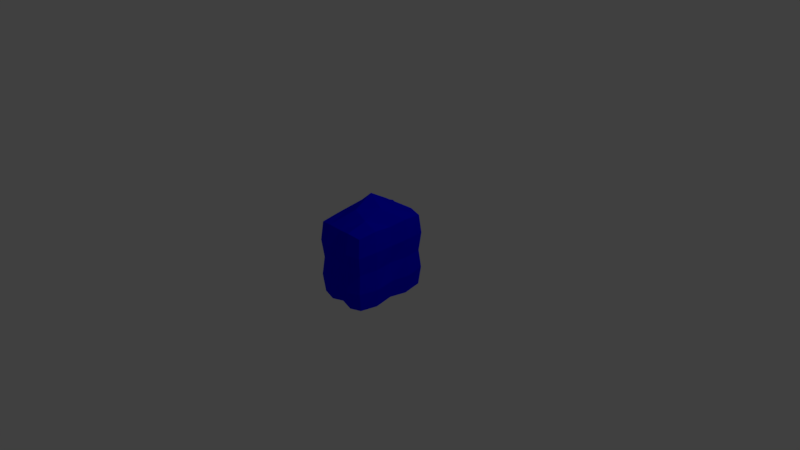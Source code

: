 # Source: BeaconBlue.blend  (saved by Blender 2.78.0; exported with 4.5.12 LTS)
import bpy
from mathutils import Matrix  # noqa: F401  (used for matrix-valued properties, if any)

bpy.ops.wm.read_factory_settings(use_empty=True)
scene = bpy.context.scene
scene.name = 'Scene'

# ---- collections
col_collection_1 = bpy.data.collections.new('Collection 1'); scene.collection.children.link(col_collection_1)

# ---- materials (node trees are filled in below, after node groups)
mat_material_051 = bpy.data.materials.new('Material.051')
mat_material_051.alpha_threshold = 0.0
mat_material_051.use_transparent_shadow = False
mat_material_051.diffuse_color = (0.0, 0.0, 0.0, 1.0)
mat_material_051.roughness = 0.5
mat_material_051.specular_intensity = 0.0
mat_material_002 = bpy.data.materials.new('Material.002')
mat_material_002.alpha_threshold = 0.0
mat_material_002.use_transparent_shadow = False
mat_material_002.diffuse_color = (0.0, 0.0, 1.0, 1.0)
mat_material_002.roughness = 0.5

# ---- material node trees

# ---- world
world_world = bpy.data.worlds.new('World'); scene.world = world_world
world_world.color = (0.05088, 0.05088, 0.05088)
world_world.use_sun_shadow = False
world_world.sun_shadow_jitter_overblur = 0.0
world_world.cycles.sampling_method = 'MANUAL'

# ---- cameras
cam_camera = bpy.data.cameras.new('Camera')
cam_camera.clip_end = 100.0
cam_camera.lens = 35.0
cam_camera.sensor_width = 32.0
cam_camera.sensor_height = 18.0
cam_camera.ortho_scale = 7.314
cam_camera.dof.focus_distance = 0.0
cam_camera.dof.aperture_fstop = 128.0

# ---- lights
light_lamp = bpy.data.lights.new('Lamp', 'POINT')
light_lamp.transmission_factor = 0.0
light_lamp.cutoff_distance = 30.0
light_lamp.energy = 100.0
light_lamp.shadow_buffer_clip_start = 1.001
light_lamp.shadow_soft_size = 0.1
light_lamp.shadow_maximum_resolution = 0.006
light_lamp.use_absolute_resolution = True

# ---- meshes
me_plane_008 = bpy.data.meshes.new('Plane.008')
me_plane_008.from_pydata([(0.03132, -0.03502, -0.02802), (0.03132, -0.03502, -0.01135), (0.01465, -0.03502, -0.02802), (0.01465, -0.03502, -0.01135), (0.03132, -0.01835, -0.02802), (0.03132, -0.01835, -0.01135), (0.01465, -0.01835, -0.02802), (0.01465, -0.01835, -0.01135), (-0.01296, -0.03502, -0.02802), (-0.01296, -0.03502, -0.01135), (-0.02963, -0.03502, -0.02802), (-0.02963, -0.03502, -0.01135), (-0.01296, -0.01835, -0.02802), (-0.01296, -0.01835, -0.01135), (-0.02963, -0.01835, -0.02802), (-0.02963, -0.01835, -0.01135), (-0.0418, -0.02421, -0.03935), (-0.0418, -0.02421, 0.04399), (-0.0418, 0.03292, -0.03935), (-0.0418, 0.03292, 0.04399), (0.04153, -0.02421, -0.03935), (0.04153, -0.02421, 0.04399), (0.04153, 0.03292, -0.03935), (0.04153, 0.03292, 0.04399), (-0.0418, -0.02421, 0.00232), (-0.0418, 0.004357, 0.04399), (-0.0418, 0.03292, 0.00232), (-0.0418, 0.004357, -0.03935), (-0.000138, 0.03292, 0.04399), (0.04153, 0.03292, 0.00232), (-0.000138, 0.03292, -0.03935), (0.04153, 0.004357, 0.04399), (0.04153, -0.02421, 0.00232), (0.04153, 0.004357, -0.03935), (-0.000138, -0.02421, 0.04399), (-0.000138, -0.02421, -0.03935), (-0.000138, 0.004357, 0.07306), (-0.000138, 0.004357, -0.03935), (-0.000138, -0.02421, 0.00232), (0.04153, 0.004357, 0.00232), (-0.000138, 0.03292, 0.00232), (-0.0418, 0.004357, 0.00232), (-0.04415, -0.02582, 0.02315), (-0.04415, 0.01864, 0.04633), (-0.04415, 0.03453, -0.01851), (-0.04415, -0.009927, -0.04169), (0.0207, 0.03453, 0.04633), (0.04387, 0.03453, -0.01851), (-0.02097, 0.03453, -0.04169), (0.04387, -0.009927, 0.04633), (0.04387, -0.02582, -0.01851), (0.04387, 0.01864, -0.04169), (-0.02097, -0.02582, 0.04633), (0.0207, -0.02582, -0.04169), (-0.04415, -0.02582, -0.01851), (-0.04415, -0.009927, 0.04633), (-0.04415, 0.03453, 0.02315), (-0.04415, 0.01864, -0.04169), (-0.02097, 0.03453, 0.04633), (0.04387, 0.03453, 0.02315), (0.0207, 0.03453, -0.04169), (0.04387, 0.01864, 0.04633), (0.04387, -0.02582, 0.02315), (0.04387, -0.009927, -0.04169), (0.0207, -0.02582, 0.04633), (-0.02097, -0.02582, -0.04169), (-0.02097, 0.004357, 0.06078), (0.0207, 0.004357, 0.06078), (-0.000138, -0.009927, 0.06078), (-0.000138, 0.01864, 0.06078), (0.0207, 0.004357, -0.04366), (-0.02097, 0.004357, -0.04366), (-0.000138, -0.009927, -0.04366), (-0.000138, 0.01864, -0.04366), (-0.000138, -0.02717, -0.01851), (-0.000138, -0.02717, 0.02315), (0.0207, -0.02717, 0.00232), (-0.02097, -0.02717, 0.00232), (0.04584, 0.004357, -0.01851), (0.04584, 0.004357, 0.02315), (0.04584, 0.01864, 0.00232), (0.04584, -0.009927, 0.00232), (-0.000138, 0.03588, -0.01851), (-0.000138, 0.03588, 0.02315), (-0.02097, 0.03588, 0.00232), (0.0207, 0.03588, 0.00232), (-0.04612, 0.004357, -0.01851), (-0.04612, 0.004357, 0.02315), (-0.04612, -0.009927, 0.00232), (-0.04612, 0.01864, 0.00232), (-0.04902, 0.01979, 0.0245), (-0.04902, -0.01107, 0.0245), (-0.04902, -0.01107, -0.01986), (0.02237, 0.03787, 0.0245), (-0.02264, 0.03787, 0.0245), (-0.02264, 0.03787, -0.01986), (0.04875, -0.01107, 0.0245), (0.04875, 0.01979, 0.0245), (0.04875, 0.01979, -0.01986), (-0.02264, -0.02916, 0.0245), (0.02237, -0.02916, 0.0245), (0.02237, -0.02916, -0.01986), (-0.02232, 0.01979, -0.04656), (-0.02232, -0.01107, -0.04656), (0.02204, -0.01107, -0.04656), (0.02204, 0.01979, 0.05335), (0.02204, -0.01107, 0.05335), (-0.02232, -0.01107, 0.05335), (-0.02232, 0.01979, 0.05335), (0.02204, 0.01979, -0.04656), (-0.02264, -0.02916, -0.01986), (0.04875, -0.01107, -0.01986), (0.02237, 0.03787, -0.01986), (-0.04902, 0.01979, -0.01986)], [], [(0, 1, 3, 2), (2, 3, 7, 6), (6, 7, 5, 4), (4, 5, 1, 0), (2, 6, 4, 0), (7, 3, 1, 5), (8, 9, 11, 10), (10, 11, 15, 14), (14, 15, 13, 12), (12, 13, 9, 8), (10, 14, 12, 8), (15, 11, 9, 13), (113, 44, 18, 57), (112, 47, 22, 60), (111, 50, 20, 63), (110, 54, 16, 65), (109, 60, 22, 51), (108, 58, 19, 43), (107, 66, 25, 55), (106, 67, 36, 68), (105, 46, 28, 69), (104, 70, 33, 63), (103, 71, 37, 72), (102, 48, 30, 73), (101, 74, 35, 53), (100, 75, 38, 76), (99, 42, 24, 77), (98, 78, 33, 51), (97, 79, 39, 80), (96, 62, 32, 81), (95, 82, 30, 48), (94, 83, 40, 84), (93, 59, 29, 85), (92, 86, 27, 45), (91, 87, 41, 88), (90, 56, 26, 89), (87, 90, 89, 41), (25, 43, 90, 87), (43, 19, 56, 90), (42, 91, 88, 24), (17, 55, 91, 42), (55, 25, 87, 91), (54, 92, 45, 16), (24, 88, 92, 54), (88, 41, 86, 92), (83, 93, 85, 40), (28, 46, 93, 83), (46, 23, 59, 93), (56, 94, 84, 26), (19, 58, 94, 56), (58, 28, 83, 94), (44, 95, 48, 18), (26, 84, 95, 44), (84, 40, 82, 95), (79, 96, 81, 39), (31, 49, 96, 79), (49, 21, 62, 96), (59, 97, 80, 29), (23, 61, 97, 59), (61, 31, 79, 97), (47, 98, 51, 22), (29, 80, 98, 47), (80, 39, 78, 98), (75, 99, 77, 38), (34, 52, 99, 75), (52, 17, 42, 99), (62, 100, 76, 32), (21, 64, 100, 62), (64, 34, 75, 100), (50, 101, 53, 20), (32, 76, 101, 50), (76, 38, 74, 101), (71, 102, 73, 37), (27, 57, 102, 71), (57, 18, 48, 102), (65, 103, 72, 35), (16, 45, 103, 65), (45, 27, 71, 103), (53, 104, 63, 20), (35, 72, 104, 53), (72, 37, 70, 104), (67, 105, 69, 36), (31, 61, 105, 67), (61, 23, 46, 105), (64, 106, 68, 34), (21, 49, 106, 64), (49, 31, 67, 106), (52, 107, 55, 17), (34, 68, 107, 52), (68, 36, 66, 107), (66, 108, 43, 25), (36, 69, 108, 66), (69, 28, 58, 108), (70, 109, 51, 33), (37, 73, 109, 70), (73, 30, 60, 109), (74, 110, 65, 35), (38, 77, 110, 74), (77, 24, 54, 110), (78, 111, 63, 33), (39, 81, 111, 78), (81, 32, 50, 111), (82, 112, 60, 30), (40, 85, 112, 82), (85, 29, 47, 112), (86, 113, 57, 27), (41, 89, 113, 86), (89, 26, 44, 113)])
me_plane_008.polygons.foreach_set('material_index', [0, 0, 0, 0, 0, 0, 0, 0, 0, 0, 0, 0, 1, 1, 1, 1, 1, 1, 1, 1, 1, 1, 1, 1, 1, 1, 1, 1, 1, 1, 1, 1, 1, 1, 1, 1, 1, 1, 1, 1, 1, 1, 1, 1, 1, 1, 1, 1, 1, 1, 1, 1, 1, 1, 1, 1, 1, 1, 1, 1, 1, 1, 1, 1, 1, 1, 1, 1, 1, 1, 1, 1, 1, 1, 1, 1, 1, 1, 1, 1, 1, 1, 1, 1, 1, 1, 1, 1, 1, 1, 1, 1, 1, 1, 1, 1, 1, 1, 1, 1, 1, 1, 1, 1, 1, 1, 1, 1])
_uv = me_plane_008.uv_layers.new(name='UVMap')
_uv.uv.foreach_set('vector', [0.0, 0.0, 0.0, 0.0, 0.0, 0.0, 0.0, 0.0, 0.0, 0.0, 0.0, 0.0, 0.0, 0.0, 0.0, 0.0, 0.0, 0.0, 0.0, 0.0, 0.0, 0.0, 0.0, 0.0, 0.0, 0.0, 0.0, 0.0, 0.0, 0.0, 0.0, 0.0, 0.0, 0.0, 0.0, 0.0, 0.0, 0.0, 0.0, 0.0, 0.0, 0.0, 0.0, 0.0, 0.0, 0.0, 0.0, 0.0, 0.0, 0.0, 0.0, 0.0, 0.0, 0.0, 0.0, 0.0, 0.0, 0.0, 0.0, 0.0, 0.0, 0.0, 0.0, 0.0, 0.0, 0.0, 0.0, 0.0, 0.0, 0.0, 0.0, 0.0, 0.0, 0.0, 0.0, 0.0, 0.0, 0.0, 0.0, 0.0, 0.0, 0.0, 0.0, 0.0, 0.0, 0.0, 0.0, 0.0, 0.0, 0.0, 0.0, 0.0, 0.0, 0.0, 0.0, 0.0, 0.1392, 0.9194, 0.1388, 0.9194, 0.1389, 0.9188, 0.1393, 0.9187, 0.8571, 0.5566, 0.8565, 0.5567, 0.8566, 0.5561, 0.8572, 0.556, 0.882, 0.5566, 0.8815, 0.5567, 0.8816, 0.5561, 0.882, 0.556, 0.1212, 0.9194, 0.1206, 0.9194, 0.1207, 0.9188, 0.1213, 0.9187, 0.875, 0.5566, 0.8746, 0.5567, 0.8746, 0.5561, 0.875, 0.556, 0.1323, 0.9194, 0.1318, 0.9194, 0.1319, 0.9188, 0.1323, 0.9187, 0.1332, 0.9194, 0.1327, 0.9194, 0.1327, 0.9188, 0.1331, 0.9187, 0.8741, 0.5579, 0.8737, 0.5579, 0.8737, 0.5573, 0.8741, 0.5573, 0.8733, 0.5579, 0.8728, 0.5579, 0.8729, 0.5573, 0.8733, 0.5573, 0.8759, 0.5566, 0.8754, 0.5567, 0.8754, 0.5561, 0.8759, 0.556, 0.1349, 0.9206, 0.1345, 0.9206, 0.1345, 0.92, 0.1349, 0.92, 0.134, 0.9206, 0.1336, 0.9206, 0.1336, 0.92, 0.134, 0.92, 0.8635, 0.5566, 0.8628, 0.5567, 0.8629, 0.5561, 0.8635, 0.556, 0.8635, 0.5579, 0.8628, 0.5579, 0.8629, 0.5573, 0.8634, 0.5573, 0.1212, 0.9206, 0.1206, 0.9206, 0.1207, 0.92, 0.1213, 0.92, 0.8829, 0.5566, 0.8824, 0.5567, 0.8824, 0.5561, 0.8828, 0.556, 0.8829, 0.5579, 0.8824, 0.5579, 0.8824, 0.5573, 0.8828, 0.5573, 0.882, 0.5579, 0.8815, 0.5579, 0.8816, 0.5573, 0.882, 0.5573, 0.1174, 0.9194, 0.1168, 0.9194, 0.1168, 0.9188, 0.1174, 0.9187, 0.1174, 0.9206, 0.1168, 0.9206, 0.1168, 0.92, 0.1174, 0.92, 0.8571, 0.5579, 0.8565, 0.5579, 0.8566, 0.5573, 0.8572, 0.5573, 0.1401, 0.9194, 0.1397, 0.9194, 0.1397, 0.9188, 0.1401, 0.9187, 0.1401, 0.9206, 0.1397, 0.9206, 0.1397, 0.92, 0.1401, 0.92, 0.1392, 0.9206, 0.1388, 0.9206, 0.1389, 0.92, 0.1393, 0.92, 0.1397, 0.9206, 0.1392, 0.9206, 0.1393, 0.92, 0.1397, 0.92, 0.1397, 0.9212, 0.1393, 0.9213, 0.1392, 0.9206, 0.1397, 0.9206, 0.1393, 0.9213, 0.1389, 0.9212, 0.1388, 0.9206, 0.1392, 0.9206, 0.1405, 0.9206, 0.1401, 0.9206, 0.1401, 0.92, 0.1405, 0.92, 0.1405, 0.9212, 0.1401, 0.9213, 0.1401, 0.9206, 0.1405, 0.9206, 0.1401, 0.9213, 0.1397, 0.9212, 0.1397, 0.9206, 0.1401, 0.9206, 0.1405, 0.9194, 0.1401, 0.9194, 0.1401, 0.9187, 0.1405, 0.9188, 0.1405, 0.92, 0.1401, 0.92, 0.1401, 0.9194, 0.1405, 0.9194, 0.1401, 0.92, 0.1397, 0.92, 0.1397, 0.9194, 0.1401, 0.9194, 0.8578, 0.5579, 0.8571, 0.5579, 0.8572, 0.5573, 0.8578, 0.5573, 0.8578, 0.5585, 0.8572, 0.5585, 0.8571, 0.5579, 0.8578, 0.5579, 0.8572, 0.5585, 0.8566, 0.5585, 0.8565, 0.5579, 0.8571, 0.5579, 0.1181, 0.9206, 0.1174, 0.9206, 0.1174, 0.92, 0.118, 0.92, 0.118, 0.9212, 0.1174, 0.9213, 0.1174, 0.9206, 0.1181, 0.9206, 0.1174, 0.9213, 0.1168, 0.9212, 0.1168, 0.9206, 0.1174, 0.9206, 0.1181, 0.9194, 0.1174, 0.9194, 0.1174, 0.9187, 0.118, 0.9188, 0.118, 0.92, 0.1174, 0.92, 0.1174, 0.9194, 0.1181, 0.9194, 0.1174, 0.92, 0.1168, 0.92, 0.1168, 0.9194, 0.1174, 0.9194, 0.8824, 0.5579, 0.882, 0.5579, 0.882, 0.5573, 0.8824, 0.5573, 0.8824, 0.5585, 0.882, 0.5585, 0.882, 0.5579, 0.8824, 0.5579, 0.882, 0.5585, 0.8816, 0.5585, 0.8815, 0.5579, 0.882, 0.5579, 0.8833, 0.5579, 0.8829, 0.5579, 0.8828, 0.5573, 0.8832, 0.5573, 0.8832, 0.5585, 0.8828, 0.5585, 0.8829, 0.5579, 0.8833, 0.5579, 0.8828, 0.5585, 0.8824, 0.5585, 0.8824, 0.5579, 0.8829, 0.5579, 0.8833, 0.5567, 0.8829, 0.5566, 0.8828, 0.556, 0.8832, 0.5561, 0.8832, 0.5573, 0.8828, 0.5573, 0.8829, 0.5566, 0.8833, 0.5567, 0.8828, 0.5573, 0.8824, 0.5573, 0.8824, 0.5567, 0.8829, 0.5566, 0.1219, 0.9206, 0.1212, 0.9206, 0.1213, 0.92, 0.1219, 0.92, 0.1219, 0.9212, 0.1213, 0.9213, 0.1212, 0.9206, 0.1219, 0.9206, 0.1213, 0.9213, 0.1207, 0.9212, 0.1206, 0.9206, 0.1212, 0.9206, 0.8641, 0.5579, 0.8635, 0.5579, 0.8634, 0.5573, 0.8641, 0.5573, 0.8641, 0.5585, 0.8635, 0.5585, 0.8635, 0.5579, 0.8641, 0.5579, 0.8635, 0.5585, 0.8629, 0.5585, 0.8628, 0.5579, 0.8635, 0.5579, 0.8641, 0.5567, 0.8635, 0.5566, 0.8635, 0.556, 0.8641, 0.5561, 0.8641, 0.5573, 0.8634, 0.5573, 0.8635, 0.5566, 0.8641, 0.5567, 0.8634, 0.5573, 0.8629, 0.5573, 0.8628, 0.5567, 0.8635, 0.5566, 0.1345, 0.9206, 0.134, 0.9206, 0.134, 0.92, 0.1345, 0.92, 0.1345, 0.9212, 0.134, 0.9213, 0.134, 0.9206, 0.1345, 0.9206, 0.134, 0.9213, 0.1336, 0.9212, 0.1336, 0.9206, 0.134, 0.9206, 0.1353, 0.9206, 0.1349, 0.9206, 0.1349, 0.92, 0.1353, 0.92, 0.1353, 0.9212, 0.1349, 0.9213, 0.1349, 0.9206, 0.1353, 0.9206, 0.1349, 0.9213, 0.1345, 0.9212, 0.1345, 0.9206, 0.1349, 0.9206, 0.8763, 0.5567, 0.8759, 0.5566, 0.8759, 0.556, 0.8763, 0.5561, 0.8763, 0.5573, 0.8759, 0.5573, 0.8759, 0.5566, 0.8763, 0.5567, 0.8759, 0.5573, 0.8754, 0.5573, 0.8754, 0.5567, 0.8759, 0.5566, 0.8737, 0.5579, 0.8733, 0.5579, 0.8733, 0.5573, 0.8737, 0.5573, 0.8737, 0.5585, 0.8733, 0.5585, 0.8733, 0.5579, 0.8737, 0.5579, 0.8733, 0.5585, 0.8729, 0.5585, 0.8728, 0.5579, 0.8733, 0.5579, 0.8746, 0.5579, 0.8741, 0.5579, 0.8741, 0.5573, 0.8745, 0.5573, 0.8745, 0.5585, 0.8741, 0.5585, 0.8741, 0.5579, 0.8746, 0.5579, 0.8741, 0.5585, 0.8737, 0.5585, 0.8737, 0.5579, 0.8741, 0.5579, 0.1336, 0.9194, 0.1332, 0.9194, 0.1331, 0.9187, 0.1335, 0.9188, 0.1335, 0.92, 0.1331, 0.92, 0.1332, 0.9194, 0.1336, 0.9194, 0.1331, 0.92, 0.1327, 0.92, 0.1327, 0.9194, 0.1332, 0.9194, 0.1327, 0.9194, 0.1323, 0.9194, 0.1323, 0.9187, 0.1327, 0.9188, 0.1327, 0.92, 0.1323, 0.92, 0.1323, 0.9194, 0.1327, 0.9194, 0.1323, 0.92, 0.1319, 0.92, 0.1318, 0.9194, 0.1323, 0.9194, 0.8754, 0.5567, 0.875, 0.5566, 0.875, 0.556, 0.8754, 0.5561, 0.8754, 0.5573, 0.875, 0.5573, 0.875, 0.5566, 0.8754, 0.5567, 0.875, 0.5573, 0.8746, 0.5573, 0.8746, 0.5567, 0.875, 0.5566, 0.1219, 0.9194, 0.1212, 0.9194, 0.1213, 0.9187, 0.1219, 0.9188, 0.1219, 0.92, 0.1213, 0.92, 0.1212, 0.9194, 0.1219, 0.9194, 0.1213, 0.92, 0.1207, 0.92, 0.1206, 0.9194, 0.1212, 0.9194, 0.8824, 0.5567, 0.882, 0.5566, 0.882, 0.556, 0.8824, 0.5561, 0.8824, 0.5573, 0.882, 0.5573, 0.882, 0.5566, 0.8824, 0.5567, 0.882, 0.5573, 0.8816, 0.5573, 0.8815, 0.5567, 0.882, 0.5566, 0.8578, 0.5567, 0.8571, 0.5566, 0.8572, 0.556, 0.8578, 0.5561, 0.8578, 0.5573, 0.8572, 0.5573, 0.8571, 0.5566, 0.8578, 0.5567, 0.8572, 0.5573, 0.8566, 0.5573, 0.8565, 0.5567, 0.8571, 0.5566, 0.1397, 0.9194, 0.1392, 0.9194, 0.1393, 0.9187, 0.1397, 0.9188, 0.1397, 0.92, 0.1393, 0.92, 0.1392, 0.9194, 0.1397, 0.9194, 0.1393, 0.92, 0.1389, 0.92, 0.1388, 0.9194, 0.1392, 0.9194])
me_plane_008.materials.append(mat_material_051)
me_plane_008.materials.append(mat_material_002)
me_plane_008.use_remesh_preserve_volume = False
me_plane_008.use_remesh_preserve_attributes = False
me_plane_008.use_mirror_vertex_groups = False
me_plane_008.update()

# ---- objects
ob_lamp = bpy.data.objects.new('Lamp', light_lamp)
ob_camera = bpy.data.objects.new('Camera', cam_camera)
ob_beacon4_004 = bpy.data.objects.new('Beacon4.004', me_plane_008)

# ---- transforms, parenting, visibility, modifiers, constraints
ob_lamp.location = (4.076, 1.005, 5.904)
ob_lamp.rotation_euler = (0.6503, 0.05522, 1.866)
ob_lamp.lock_rotations_4d = False
ob_lamp.empty_display_type = 'ARROWS'
ob_lamp.color = (0.0, 0.0, 0.0, 0.0)
ob_lamp.lineart.crease_threshold = 0.0
ob_camera.location = (7.481, -6.508, 5.344)
ob_camera.rotation_euler = (1.109, 0.0, 0.8149)
ob_camera.lock_rotations_4d = False
ob_camera.empty_display_type = 'ARROWS'
ob_camera.color = (0.0, 0.0, 0.0, 0.0)
ob_camera.display_type = 'WIRE'
ob_camera.lineart.crease_threshold = 0.0
ob_beacon4_004.location = (0.0, 0.0, 0.0)
ob_beacon4_004.rotation_euler = (0.0, -0.0, -1.571)
ob_beacon4_004.scale = (12.0, 12.0, 12.0)
ob_beacon4_004.lineart.crease_threshold = 0.0

# ---- collection membership
col_collection_1.objects.link(ob_lamp)
col_collection_1.objects.link(ob_camera)
col_collection_1.objects.link(ob_beacon4_004)

# ---- scene / render settings (as saved in the file)
scene.camera = ob_camera
scene.frame_start = 1; scene.frame_end = 250; scene.frame_set(1)
scene.render.engine = 'BLENDER_EEVEE_NEXT'
scene.render.resolution_percentage = 50
scene.render.dither_intensity = 0.0
scene.cycles.use_denoising = False
scene.cycles.samples = 128
scene.cycles.sampling_pattern = 'TABULATED_SOBOL'
scene.cycles.light_sampling_threshold = 0.0
scene.cycles.use_adaptive_sampling = False
scene.cycles.use_light_tree = False
scene.cycles.blur_glossy = 0.0
scene.cycles.sample_clamp_indirect = 0.0
scene.view_settings.view_transform = 'Standard'
bpy.context.view_layer.update()
